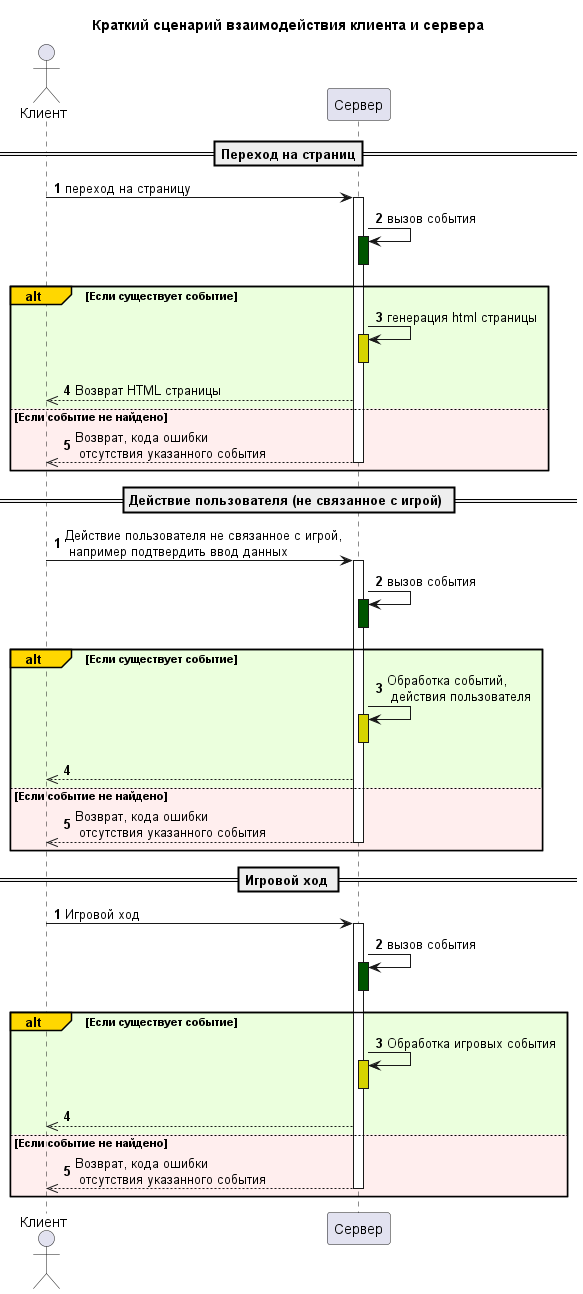

The diagram above was rendered by PlantUML. Its source (embedded in the PNG):
@startuml sequenceDiagramsBrief
title Краткий сценарий взаимодействия клиента и сервера

actor Клиент as client
participant Сервер as server

==Переход на страниц==
autonumber
client -> server ++ : переход на страницу
server -> server ++-- #005500 : вызов события

alt#Gold #ebffdd Если существует событие
    server -> server ++-- #d6d300 : генерация html страницы
    server -->> client : Возврат HTML страницы
else #ffeeee Если событие не найдено
    ' server -> server ++ #d6d300
    server -->> client -- : Возврат, кода ошибки\n отсутствия указанного события
end

== Действие пользователя (не связанное с игрой) ==
autonumber 1
client -> server ++ : Действие пользователя не связанное с игрой,\n например подтвердить ввод данных
server -> server ++-- #005500 : вызов события

alt#Gold #ebffdd Если существует событие
    server -> server ++-- #d6d300 : Обработка событий,\n действия пользователя
    server -->> client
else #ffeeee Если событие не найдено
    ' server -> server ++ #d6d300
    server -->> client -- : Возврат, кода ошибки\n отсутствия указанного события
end

== Игровой ход ==
autonumber 1
client -> server ++ : Игровой ход
server -> server ++-- #005500 : вызов события

alt#Gold #ebffdd Если существует событие
    server -> server ++-- #d6d300 : Обработка игровых события
    server -->> client
else #ffeeee Если событие не найдено
    ' server -> server ++ #d6d300
    server -->> client -- : Возврат, кода ошибки\n отсутствия указанного события
end

@enduml